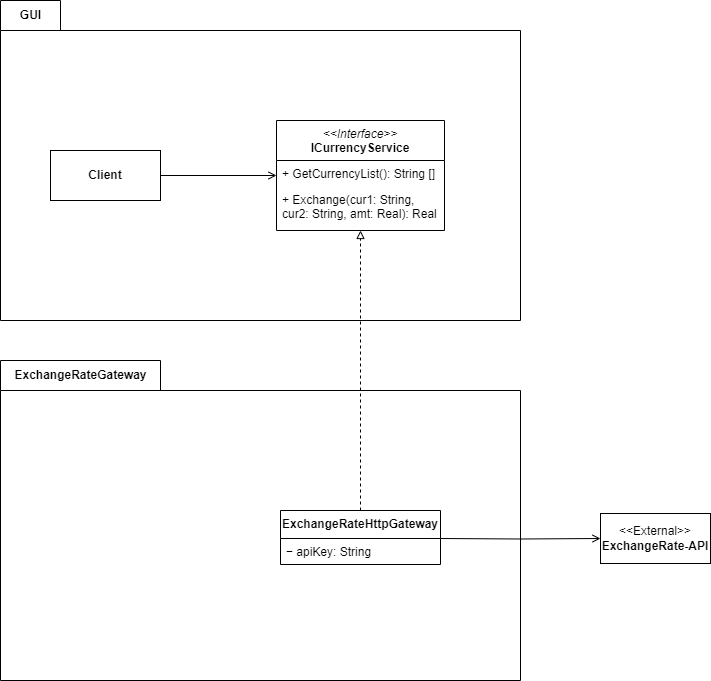

The diagram above was exported from draw.io. Its source (the exported page's mxGraphModel, read from the mxfile embedded in the PNG):
<mxGraphModel dx="1044" dy="590" grid="1" gridSize="10" guides="1" tooltips="1" connect="1" arrows="1" fold="1" page="1" pageScale="1" pageWidth="827" pageHeight="1169" math="0" shadow="0">
  <root>
    <mxCell id="0" />
    <mxCell id="1" parent="0" />
    <mxCell id="PdsP7M-THY3CAvKKnSul-1" value="" style="shape=folder;fontStyle=1;spacingTop=10;tabWidth=60;tabHeight=30;tabPosition=left;html=1;whiteSpace=wrap;container=0;" vertex="1" parent="1">
      <mxGeometry x="40" y="40" width="520" height="320" as="geometry" />
    </mxCell>
    <mxCell id="PdsP7M-THY3CAvKKnSul-3" value="GUI" style="text;align=center;fontStyle=1;verticalAlign=middle;spacingLeft=3;spacingRight=3;strokeColor=none;rotatable=0;points=[[0,0.5],[1,0.5]];portConstraint=eastwest;html=1;container=0;" vertex="1" parent="1">
      <mxGeometry x="40" y="40" width="60" height="30" as="geometry" />
    </mxCell>
    <mxCell id="PdsP7M-THY3CAvKKnSul-13" style="edgeStyle=orthogonalEdgeStyle;rounded=0;orthogonalLoop=1;jettySize=auto;html=1;exitX=1;exitY=0.5;exitDx=0;exitDy=0;entryX=0;entryY=0.5;entryDx=0;entryDy=0;endArrow=open;endFill=0;" edge="1" parent="1" source="PdsP7M-THY3CAvKKnSul-7" target="PdsP7M-THY3CAvKKnSul-9">
      <mxGeometry relative="1" as="geometry" />
    </mxCell>
    <mxCell id="PdsP7M-THY3CAvKKnSul-7" value="&lt;b&gt;Client&lt;/b&gt;" style="html=1;whiteSpace=wrap;container=0;" vertex="1" parent="1">
      <mxGeometry x="90" y="190" width="110" height="50" as="geometry" />
    </mxCell>
    <mxCell id="PdsP7M-THY3CAvKKnSul-9" value="&lt;i style=&quot;font-weight: 400;&quot;&gt;&amp;lt;&amp;lt;Interface&amp;gt;&amp;gt;&lt;/i&gt;&lt;br&gt;ICurrencyService" style="swimlane;fontStyle=1;align=center;verticalAlign=top;childLayout=stackLayout;horizontal=1;startSize=40;horizontalStack=0;resizeParent=1;resizeParentMax=0;resizeLast=0;collapsible=1;marginBottom=0;whiteSpace=wrap;html=1;" vertex="1" parent="1">
      <mxGeometry x="316" y="160" width="168" height="110" as="geometry" />
    </mxCell>
    <mxCell id="PdsP7M-THY3CAvKKnSul-12" value="+ GetCurrencyList(): String []" style="text;strokeColor=none;fillColor=none;align=left;verticalAlign=top;spacingLeft=4;spacingRight=4;overflow=hidden;rotatable=0;points=[[0,0.5],[1,0.5]];portConstraint=eastwest;whiteSpace=wrap;html=1;" vertex="1" parent="PdsP7M-THY3CAvKKnSul-9">
      <mxGeometry y="40" width="168" height="26" as="geometry" />
    </mxCell>
    <mxCell id="PdsP7M-THY3CAvKKnSul-24" value="+ Exchange(cur1: String, cur2: String, amt: Real): Real" style="text;strokeColor=none;fillColor=none;align=left;verticalAlign=top;spacingLeft=4;spacingRight=4;overflow=hidden;rotatable=0;points=[[0,0.5],[1,0.5]];portConstraint=eastwest;whiteSpace=wrap;html=1;" vertex="1" parent="PdsP7M-THY3CAvKKnSul-9">
      <mxGeometry y="66" width="168" height="44" as="geometry" />
    </mxCell>
    <mxCell id="PdsP7M-THY3CAvKKnSul-14" value="" style="shape=folder;fontStyle=1;spacingTop=10;tabWidth=160;tabHeight=30;tabPosition=left;html=1;whiteSpace=wrap;container=0;" vertex="1" parent="1">
      <mxGeometry x="40" y="400" width="520" height="320" as="geometry" />
    </mxCell>
    <mxCell id="PdsP7M-THY3CAvKKnSul-15" value="ExchangeRateGateway" style="text;align=center;fontStyle=1;verticalAlign=middle;spacingLeft=3;spacingRight=3;strokeColor=none;rotatable=0;points=[[0,0.5],[1,0.5]];portConstraint=eastwest;html=1;container=0;" vertex="1" parent="1">
      <mxGeometry x="40" y="400" width="160" height="30" as="geometry" />
    </mxCell>
    <mxCell id="PdsP7M-THY3CAvKKnSul-28" style="edgeStyle=orthogonalEdgeStyle;shape=connector;rounded=0;orthogonalLoop=1;jettySize=auto;html=1;entryX=0;entryY=0.5;entryDx=0;entryDy=0;strokeColor=default;align=center;verticalAlign=middle;fontFamily=Helvetica;fontSize=11;fontColor=default;labelBackgroundColor=default;endArrow=open;endFill=0;" edge="1" parent="1" target="PdsP7M-THY3CAvKKnSul-23">
      <mxGeometry relative="1" as="geometry">
        <mxPoint x="480" y="578" as="sourcePoint" />
        <mxPoint x="640" y="578" as="targetPoint" />
        <Array as="points" />
      </mxGeometry>
    </mxCell>
    <mxCell id="PdsP7M-THY3CAvKKnSul-18" value="ExchangeRateHttpGateway" style="swimlane;fontStyle=1;align=center;verticalAlign=top;childLayout=stackLayout;horizontal=1;startSize=28;horizontalStack=0;resizeParent=1;resizeParentMax=0;resizeLast=0;collapsible=1;marginBottom=0;whiteSpace=wrap;html=1;" vertex="1" parent="1">
      <mxGeometry x="320" y="550" width="160" height="54" as="geometry" />
    </mxCell>
    <mxCell id="PdsP7M-THY3CAvKKnSul-19" value="− apiKey: String" style="text;strokeColor=none;fillColor=none;align=left;verticalAlign=top;spacingLeft=4;spacingRight=4;overflow=hidden;rotatable=0;points=[[0,0.5],[1,0.5]];portConstraint=eastwest;whiteSpace=wrap;html=1;" vertex="1" parent="PdsP7M-THY3CAvKKnSul-18">
      <mxGeometry y="28" width="160" height="26" as="geometry" />
    </mxCell>
    <mxCell id="PdsP7M-THY3CAvKKnSul-20" style="edgeStyle=orthogonalEdgeStyle;shape=connector;rounded=0;orthogonalLoop=1;jettySize=auto;html=1;strokeColor=default;align=center;verticalAlign=middle;fontFamily=Helvetica;fontSize=11;fontColor=default;labelBackgroundColor=default;endArrow=block;endFill=0;entryX=0.5;entryY=1;entryDx=0;entryDy=0;entryPerimeter=0;dashed=1;" edge="1" parent="1" source="PdsP7M-THY3CAvKKnSul-18" target="PdsP7M-THY3CAvKKnSul-24">
      <mxGeometry relative="1" as="geometry">
        <mxPoint x="400" y="380" as="targetPoint" />
      </mxGeometry>
    </mxCell>
    <mxCell id="PdsP7M-THY3CAvKKnSul-23" value="&lt;div&gt;&lt;span style=&quot;font-size: 12px;&quot;&gt;&amp;lt;&amp;lt;External&amp;gt;&amp;gt;&lt;/span&gt;&lt;/div&gt;&lt;div&gt;&lt;span style=&quot;font-size: 12px;&quot;&gt;&lt;b&gt;ExchangeRate-API&lt;/b&gt;&lt;/span&gt;&lt;/div&gt;" style="html=1;whiteSpace=wrap;fontFamily=Helvetica;fontSize=11;fontColor=default;labelBackgroundColor=default;" vertex="1" parent="1">
      <mxGeometry x="640" y="553" width="110" height="50" as="geometry" />
    </mxCell>
  </root>
</mxGraphModel>